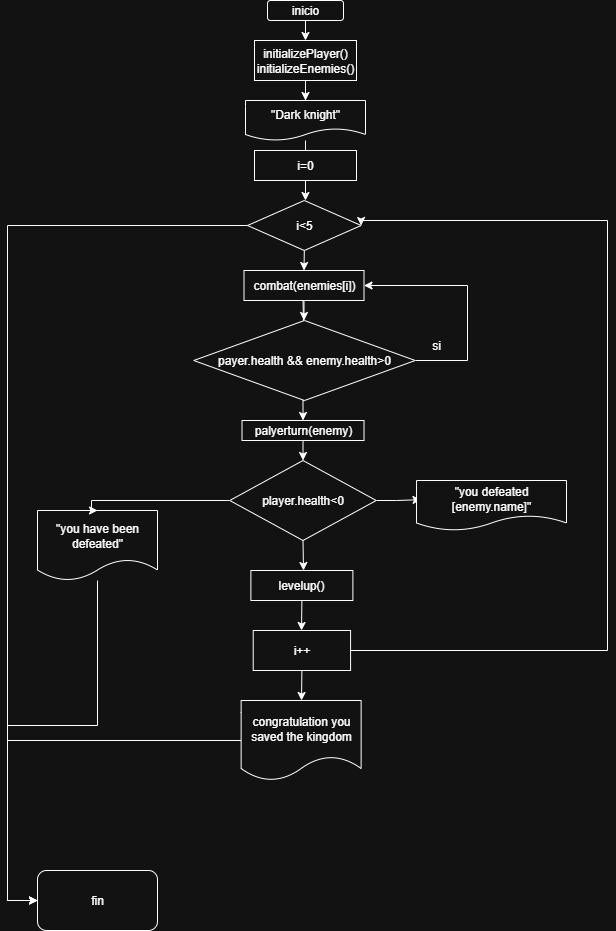

The diagram above was exported from draw.io. Its source (the exported page's mxGraphModel, read from the mxfile embedded in the PNG):
<mxGraphModel dx="1042" dy="562" grid="1" gridSize="10" guides="1" tooltips="1" connect="1" arrows="1" fold="1" page="1" pageScale="1" pageWidth="827" pageHeight="1169" math="0" shadow="0">
  <root>
    <mxCell id="0" />
    <mxCell id="1" parent="0" />
    <mxCell id="1Xxr4MvAR5hWcVx37Hfh-3" value="" style="edgeStyle=orthogonalEdgeStyle;rounded=0;orthogonalLoop=1;jettySize=auto;html=1;" parent="1" source="1Xxr4MvAR5hWcVx37Hfh-1" edge="1">
      <mxGeometry relative="1" as="geometry">
        <mxPoint x="398" y="60" as="targetPoint" />
      </mxGeometry>
    </mxCell>
    <mxCell id="1Xxr4MvAR5hWcVx37Hfh-1" value="inicio" style="rounded=1;whiteSpace=wrap;html=1;" parent="1" vertex="1">
      <mxGeometry x="360" y="20" width="76" height="20" as="geometry" />
    </mxCell>
    <mxCell id="1Xxr4MvAR5hWcVx37Hfh-9" value="" style="edgeStyle=orthogonalEdgeStyle;rounded=0;orthogonalLoop=1;jettySize=auto;html=1;" parent="1" source="1Xxr4MvAR5hWcVx37Hfh-7" target="1Xxr4MvAR5hWcVx37Hfh-8" edge="1">
      <mxGeometry relative="1" as="geometry" />
    </mxCell>
    <mxCell id="1Xxr4MvAR5hWcVx37Hfh-7" value="initializePlayer()&lt;div&gt;initializeEnemies()&lt;/div&gt;" style="rounded=0;whiteSpace=wrap;html=1;" parent="1" vertex="1">
      <mxGeometry x="347" y="60" width="102" height="40" as="geometry" />
    </mxCell>
    <mxCell id="1Xxr4MvAR5hWcVx37Hfh-11" value="" style="edgeStyle=orthogonalEdgeStyle;rounded=0;orthogonalLoop=1;jettySize=auto;html=1;" parent="1" source="1Xxr4MvAR5hWcVx37Hfh-8" edge="1">
      <mxGeometry relative="1" as="geometry">
        <mxPoint x="398" y="190" as="targetPoint" />
      </mxGeometry>
    </mxCell>
    <mxCell id="1Xxr4MvAR5hWcVx37Hfh-8" value="&quot;Dark knight&quot;" style="shape=document;whiteSpace=wrap;html=1;boundedLbl=1;" parent="1" vertex="1">
      <mxGeometry x="338" y="120" width="120" height="40" as="geometry" />
    </mxCell>
    <mxCell id="1Xxr4MvAR5hWcVx37Hfh-14" value="" style="edgeStyle=orthogonalEdgeStyle;rounded=0;orthogonalLoop=1;jettySize=auto;html=1;" parent="1" source="1Xxr4MvAR5hWcVx37Hfh-12" edge="1">
      <mxGeometry relative="1" as="geometry">
        <mxPoint x="398" y="220" as="targetPoint" />
      </mxGeometry>
    </mxCell>
    <mxCell id="1Xxr4MvAR5hWcVx37Hfh-12" value="i=0" style="rounded=0;whiteSpace=wrap;html=1;" parent="1" vertex="1">
      <mxGeometry x="347" y="170" width="102" height="30" as="geometry" />
    </mxCell>
    <mxCell id="1Xxr4MvAR5hWcVx37Hfh-23" value="" style="edgeStyle=orthogonalEdgeStyle;rounded=0;orthogonalLoop=1;jettySize=auto;html=1;" parent="1" source="1Xxr4MvAR5hWcVx37Hfh-21" edge="1">
      <mxGeometry relative="1" as="geometry">
        <mxPoint x="396.5" y="340" as="targetPoint" />
      </mxGeometry>
    </mxCell>
    <mxCell id="1Xxr4MvAR5hWcVx37Hfh-21" value="combat(enemies[i])" style="rounded=0;whiteSpace=wrap;html=1;" parent="1" vertex="1">
      <mxGeometry x="336.5" y="290" width="120" height="30" as="geometry" />
    </mxCell>
    <mxCell id="1Xxr4MvAR5hWcVx37Hfh-25" value="" style="edgeStyle=orthogonalEdgeStyle;rounded=0;orthogonalLoop=1;jettySize=auto;html=1;" parent="1" target="1Xxr4MvAR5hWcVx37Hfh-24" edge="1">
      <mxGeometry relative="1" as="geometry">
        <mxPoint x="395.51" y="320" as="sourcePoint" />
      </mxGeometry>
    </mxCell>
    <mxCell id="1Xxr4MvAR5hWcVx37Hfh-32" style="edgeStyle=orthogonalEdgeStyle;rounded=0;orthogonalLoop=1;jettySize=auto;html=1;exitX=1;exitY=0.5;exitDx=0;exitDy=0;entryX=1;entryY=0.5;entryDx=0;entryDy=0;" parent="1" source="1Xxr4MvAR5hWcVx37Hfh-24" target="1Xxr4MvAR5hWcVx37Hfh-21" edge="1">
      <mxGeometry relative="1" as="geometry">
        <mxPoint x="570" y="300" as="targetPoint" />
        <Array as="points">
          <mxPoint x="560" y="380" />
          <mxPoint x="560" y="305" />
        </Array>
      </mxGeometry>
    </mxCell>
    <mxCell id="1Xxr4MvAR5hWcVx37Hfh-74" style="edgeStyle=orthogonalEdgeStyle;rounded=0;orthogonalLoop=1;jettySize=auto;html=1;exitX=0.5;exitY=1;exitDx=0;exitDy=0;entryX=0.5;entryY=0;entryDx=0;entryDy=0;" parent="1" source="1Xxr4MvAR5hWcVx37Hfh-24" target="1Xxr4MvAR5hWcVx37Hfh-27" edge="1">
      <mxGeometry relative="1" as="geometry" />
    </mxCell>
    <mxCell id="1Xxr4MvAR5hWcVx37Hfh-24" value="payer.health &amp;amp;&amp;amp; enemy.health&amp;gt;0" style="rhombus;whiteSpace=wrap;html=1;" parent="1" vertex="1">
      <mxGeometry x="286.26" y="340" width="221.5" height="80" as="geometry" />
    </mxCell>
    <mxCell id="1Xxr4MvAR5hWcVx37Hfh-41" style="edgeStyle=orthogonalEdgeStyle;rounded=0;orthogonalLoop=1;jettySize=auto;html=1;exitX=0.5;exitY=1;exitDx=0;exitDy=0;entryX=0.5;entryY=0;entryDx=0;entryDy=0;" parent="1" source="1Xxr4MvAR5hWcVx37Hfh-27" target="1Xxr4MvAR5hWcVx37Hfh-63" edge="1">
      <mxGeometry relative="1" as="geometry">
        <mxPoint x="396.01" y="480" as="targetPoint" />
      </mxGeometry>
    </mxCell>
    <mxCell id="1Xxr4MvAR5hWcVx37Hfh-27" value="palyerturn(enemy)" style="whiteSpace=wrap;html=1;" parent="1" vertex="1">
      <mxGeometry x="334.51" y="440" width="122" height="20" as="geometry" />
    </mxCell>
    <mxCell id="1Xxr4MvAR5hWcVx37Hfh-39" style="edgeStyle=orthogonalEdgeStyle;rounded=0;orthogonalLoop=1;jettySize=auto;html=1;exitX=0.5;exitY=1;exitDx=0;exitDy=0;entryX=0.5;entryY=0;entryDx=0;entryDy=0;" parent="1" source="1Xxr4MvAR5hWcVx37Hfh-33" target="1Xxr4MvAR5hWcVx37Hfh-21" edge="1">
      <mxGeometry relative="1" as="geometry" />
    </mxCell>
    <mxCell id="1Xxr4MvAR5hWcVx37Hfh-77" style="edgeStyle=orthogonalEdgeStyle;rounded=0;orthogonalLoop=1;jettySize=auto;html=1;exitX=0;exitY=0.5;exitDx=0;exitDy=0;entryX=0;entryY=0.5;entryDx=0;entryDy=0;" parent="1" source="1Xxr4MvAR5hWcVx37Hfh-33" target="1Xxr4MvAR5hWcVx37Hfh-79" edge="1">
      <mxGeometry relative="1" as="geometry">
        <mxPoint x="80" y="920" as="targetPoint" />
        <Array as="points">
          <mxPoint x="100" y="245" />
          <mxPoint x="100" y="920" />
        </Array>
      </mxGeometry>
    </mxCell>
    <mxCell id="1Xxr4MvAR5hWcVx37Hfh-33" value="i&amp;lt;5" style="rhombus;whiteSpace=wrap;html=1;rounded=0;" parent="1" vertex="1">
      <mxGeometry x="340" y="220" width="113.63" height="50" as="geometry" />
    </mxCell>
    <mxCell id="1Xxr4MvAR5hWcVx37Hfh-81" value="" style="edgeStyle=orthogonalEdgeStyle;rounded=0;orthogonalLoop=1;jettySize=auto;html=1;entryX=0;entryY=0.5;entryDx=0;entryDy=0;" parent="1" source="1Xxr4MvAR5hWcVx37Hfh-55" target="1Xxr4MvAR5hWcVx37Hfh-79" edge="1">
      <mxGeometry relative="1" as="geometry">
        <mxPoint x="190" y="685" as="targetPoint" />
        <Array as="points">
          <mxPoint x="190" y="745" />
          <mxPoint x="100" y="745" />
          <mxPoint x="100" y="920" />
        </Array>
      </mxGeometry>
    </mxCell>
    <mxCell id="1Xxr4MvAR5hWcVx37Hfh-55" value="&quot;you have been defeated&quot;" style="shape=document;whiteSpace=wrap;html=1;boundedLbl=1;" parent="1" vertex="1">
      <mxGeometry x="130" y="530" width="120" height="70" as="geometry" />
    </mxCell>
    <mxCell id="1Xxr4MvAR5hWcVx37Hfh-58" value="si" style="text;html=1;align=center;verticalAlign=middle;whiteSpace=wrap;rounded=0;" parent="1" vertex="1">
      <mxGeometry x="499.01" y="350" width="60" height="30" as="geometry" />
    </mxCell>
    <mxCell id="1Xxr4MvAR5hWcVx37Hfh-64" style="edgeStyle=orthogonalEdgeStyle;rounded=0;orthogonalLoop=1;jettySize=auto;html=1;exitX=0;exitY=0.5;exitDx=0;exitDy=0;entryX=0.5;entryY=0;entryDx=0;entryDy=0;" parent="1" source="1Xxr4MvAR5hWcVx37Hfh-63" target="1Xxr4MvAR5hWcVx37Hfh-55" edge="1">
      <mxGeometry relative="1" as="geometry">
        <mxPoint x="189.01" y="520" as="targetPoint" />
        <Array as="points">
          <mxPoint x="184" y="520" />
          <mxPoint x="184" y="530" />
        </Array>
      </mxGeometry>
    </mxCell>
    <mxCell id="1Xxr4MvAR5hWcVx37Hfh-65" style="edgeStyle=orthogonalEdgeStyle;rounded=0;orthogonalLoop=1;jettySize=auto;html=1;exitX=1;exitY=0.5;exitDx=0;exitDy=0;entryX=0.03;entryY=0.383;entryDx=0;entryDy=0;entryPerimeter=0;" parent="1" source="1Xxr4MvAR5hWcVx37Hfh-63" target="1Xxr4MvAR5hWcVx37Hfh-69" edge="1">
      <mxGeometry relative="1" as="geometry">
        <mxPoint x="559.01" y="520" as="targetPoint" />
      </mxGeometry>
    </mxCell>
    <mxCell id="1Xxr4MvAR5hWcVx37Hfh-67" style="edgeStyle=orthogonalEdgeStyle;rounded=0;orthogonalLoop=1;jettySize=auto;html=1;exitX=0.5;exitY=1;exitDx=0;exitDy=0;" parent="1" source="1Xxr4MvAR5hWcVx37Hfh-63" edge="1">
      <mxGeometry relative="1" as="geometry">
        <mxPoint x="396.01" y="590" as="targetPoint" />
      </mxGeometry>
    </mxCell>
    <mxCell id="1Xxr4MvAR5hWcVx37Hfh-63" value="player.health&amp;lt;0" style="rhombus;whiteSpace=wrap;html=1;" parent="1" vertex="1">
      <mxGeometry x="322.26" y="480" width="146.5" height="80" as="geometry" />
    </mxCell>
    <mxCell id="1Xxr4MvAR5hWcVx37Hfh-69" value="&quot;you defeated [enemy.name]&quot;" style="shape=document;whiteSpace=wrap;html=1;boundedLbl=1;" parent="1" vertex="1">
      <mxGeometry x="509.01" y="500" width="150" height="50" as="geometry" />
    </mxCell>
    <mxCell id="1Xxr4MvAR5hWcVx37Hfh-71" style="edgeStyle=orthogonalEdgeStyle;rounded=0;orthogonalLoop=1;jettySize=auto;html=1;exitX=0.5;exitY=1;exitDx=0;exitDy=0;" parent="1" source="1Xxr4MvAR5hWcVx37Hfh-70" edge="1">
      <mxGeometry relative="1" as="geometry">
        <mxPoint x="394" y="650" as="targetPoint" />
      </mxGeometry>
    </mxCell>
    <mxCell id="1Xxr4MvAR5hWcVx37Hfh-70" value="levelup()" style="rounded=0;whiteSpace=wrap;html=1;" parent="1" vertex="1">
      <mxGeometry x="343.39" y="590" width="102" height="30" as="geometry" />
    </mxCell>
    <mxCell id="1Xxr4MvAR5hWcVx37Hfh-76" style="edgeStyle=orthogonalEdgeStyle;rounded=0;orthogonalLoop=1;jettySize=auto;html=1;exitX=1;exitY=0.5;exitDx=0;exitDy=0;entryX=1;entryY=0.5;entryDx=0;entryDy=0;" parent="1" source="1Xxr4MvAR5hWcVx37Hfh-72" target="1Xxr4MvAR5hWcVx37Hfh-33" edge="1">
      <mxGeometry relative="1" as="geometry">
        <Array as="points">
          <mxPoint x="700" y="670" />
          <mxPoint x="700" y="240" />
          <mxPoint x="454" y="240" />
        </Array>
      </mxGeometry>
    </mxCell>
    <mxCell id="1Xxr4MvAR5hWcVx37Hfh-82" style="edgeStyle=orthogonalEdgeStyle;rounded=0;orthogonalLoop=1;jettySize=auto;html=1;exitX=0.5;exitY=1;exitDx=0;exitDy=0;" parent="1" source="1Xxr4MvAR5hWcVx37Hfh-72" edge="1">
      <mxGeometry relative="1" as="geometry">
        <mxPoint x="394" y="720" as="targetPoint" />
      </mxGeometry>
    </mxCell>
    <mxCell id="1Xxr4MvAR5hWcVx37Hfh-72" value="i++" style="rounded=0;whiteSpace=wrap;html=1;" parent="1" vertex="1">
      <mxGeometry x="345.71" y="650" width="97.36" height="40" as="geometry" />
    </mxCell>
    <mxCell id="1Xxr4MvAR5hWcVx37Hfh-79" value="fin" style="rounded=1;whiteSpace=wrap;html=1;" parent="1" vertex="1">
      <mxGeometry x="130" y="890" width="120" height="60" as="geometry" />
    </mxCell>
    <mxCell id="1Xxr4MvAR5hWcVx37Hfh-85" value="" style="edgeStyle=orthogonalEdgeStyle;rounded=0;orthogonalLoop=1;jettySize=auto;html=1;entryX=0;entryY=0.5;entryDx=0;entryDy=0;" parent="1" source="1Xxr4MvAR5hWcVx37Hfh-83" target="1Xxr4MvAR5hWcVx37Hfh-79" edge="1">
      <mxGeometry relative="1" as="geometry">
        <mxPoint x="100" y="840" as="targetPoint" />
        <Array as="points">
          <mxPoint x="100" y="760" />
          <mxPoint x="100" y="920" />
        </Array>
      </mxGeometry>
    </mxCell>
    <mxCell id="1Xxr4MvAR5hWcVx37Hfh-83" value="congratulation you saved the kingdom" style="shape=document;whiteSpace=wrap;html=1;boundedLbl=1;" parent="1" vertex="1">
      <mxGeometry x="333.63" y="720" width="120" height="80" as="geometry" />
    </mxCell>
  </root>
</mxGraphModel>